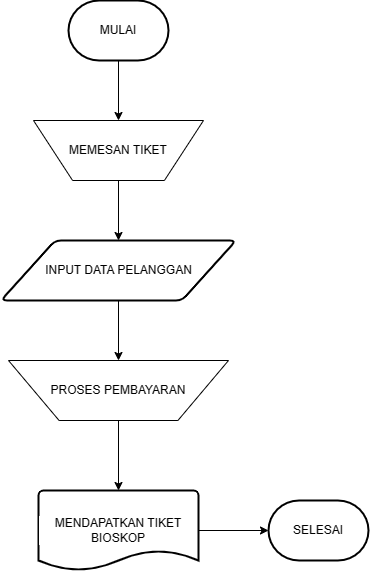

The diagram above was exported from draw.io. Its source (the exported page's mxGraphModel, read from the mxfile embedded in the PNG):
<mxGraphModel dx="903" dy="527" grid="1" gridSize="10" guides="1" tooltips="1" connect="1" arrows="1" fold="1" page="1" pageScale="1" pageWidth="850" pageHeight="1100" math="0" shadow="0">
  <root>
    <mxCell id="0" />
    <mxCell id="1" parent="0" />
    <mxCell id="18AbYl1Ie6WnPhsbvBVi-7" style="edgeStyle=orthogonalEdgeStyle;rounded=0;orthogonalLoop=1;jettySize=auto;html=1;exitX=0.5;exitY=1;exitDx=0;exitDy=0;entryX=0.5;entryY=0;entryDx=0;entryDy=0;" edge="1" parent="1" source="18AbYl1Ie6WnPhsbvBVi-2" target="18AbYl1Ie6WnPhsbvBVi-5">
      <mxGeometry relative="1" as="geometry" />
    </mxCell>
    <mxCell id="18AbYl1Ie6WnPhsbvBVi-2" value="MEMESAN TIKET" style="verticalLabelPosition=middle;verticalAlign=middle;html=1;shape=trapezoid;perimeter=trapezoidPerimeter;whiteSpace=wrap;size=0.23;arcSize=10;flipV=1;labelPosition=center;align=center;" vertex="1" parent="1">
      <mxGeometry x="315" y="200" width="170" height="60" as="geometry" />
    </mxCell>
    <mxCell id="18AbYl1Ie6WnPhsbvBVi-6" style="edgeStyle=orthogonalEdgeStyle;rounded=0;orthogonalLoop=1;jettySize=auto;html=1;exitX=0.5;exitY=1;exitDx=0;exitDy=0;exitPerimeter=0;entryX=0.5;entryY=0;entryDx=0;entryDy=0;" edge="1" parent="1" source="18AbYl1Ie6WnPhsbvBVi-3" target="18AbYl1Ie6WnPhsbvBVi-2">
      <mxGeometry relative="1" as="geometry" />
    </mxCell>
    <mxCell id="18AbYl1Ie6WnPhsbvBVi-3" value="MULAI" style="strokeWidth=2;html=1;shape=mxgraph.flowchart.terminator;whiteSpace=wrap;" vertex="1" parent="1">
      <mxGeometry x="350" y="80" width="100" height="60" as="geometry" />
    </mxCell>
    <mxCell id="18AbYl1Ie6WnPhsbvBVi-9" style="edgeStyle=orthogonalEdgeStyle;rounded=0;orthogonalLoop=1;jettySize=auto;html=1;exitX=0.5;exitY=1;exitDx=0;exitDy=0;entryX=0.5;entryY=0;entryDx=0;entryDy=0;" edge="1" parent="1" source="18AbYl1Ie6WnPhsbvBVi-5" target="18AbYl1Ie6WnPhsbvBVi-8">
      <mxGeometry relative="1" as="geometry" />
    </mxCell>
    <mxCell id="18AbYl1Ie6WnPhsbvBVi-5" value="INPUT DATA PELANGGAN" style="shape=parallelogram;html=1;strokeWidth=2;perimeter=parallelogramPerimeter;whiteSpace=wrap;rounded=1;arcSize=12;size=0.23;" vertex="1" parent="1">
      <mxGeometry x="282.5" y="320" width="235" height="60" as="geometry" />
    </mxCell>
    <mxCell id="18AbYl1Ie6WnPhsbvBVi-11" style="edgeStyle=orthogonalEdgeStyle;rounded=0;orthogonalLoop=1;jettySize=auto;html=1;exitX=0.5;exitY=1;exitDx=0;exitDy=0;" edge="1" parent="1" source="18AbYl1Ie6WnPhsbvBVi-8" target="18AbYl1Ie6WnPhsbvBVi-10">
      <mxGeometry relative="1" as="geometry" />
    </mxCell>
    <mxCell id="18AbYl1Ie6WnPhsbvBVi-8" value="PROSES PEMBAYARAN" style="verticalLabelPosition=middle;verticalAlign=middle;html=1;shape=trapezoid;perimeter=trapezoidPerimeter;whiteSpace=wrap;size=0.23;arcSize=10;flipV=1;labelPosition=center;align=center;labelBackgroundColor=#ffffff;" vertex="1" parent="1">
      <mxGeometry x="290" y="440" width="220" height="60" as="geometry" />
    </mxCell>
    <mxCell id="18AbYl1Ie6WnPhsbvBVi-13" style="edgeStyle=orthogonalEdgeStyle;rounded=0;orthogonalLoop=1;jettySize=auto;html=1;exitX=1;exitY=0.5;exitDx=0;exitDy=0;exitPerimeter=0;entryX=0;entryY=0.5;entryDx=0;entryDy=0;entryPerimeter=0;" edge="1" parent="1" source="18AbYl1Ie6WnPhsbvBVi-10" target="18AbYl1Ie6WnPhsbvBVi-12">
      <mxGeometry relative="1" as="geometry" />
    </mxCell>
    <mxCell id="18AbYl1Ie6WnPhsbvBVi-10" value="MENDAPATKAN TIKET BIOSKOP" style="strokeWidth=2;html=1;shape=mxgraph.flowchart.document2;whiteSpace=wrap;size=0.25;labelBackgroundColor=#ffffff;" vertex="1" parent="1">
      <mxGeometry x="320" y="570" width="160" height="80" as="geometry" />
    </mxCell>
    <mxCell id="18AbYl1Ie6WnPhsbvBVi-12" value="SELESAI" style="strokeWidth=2;html=1;shape=mxgraph.flowchart.terminator;whiteSpace=wrap;labelBackgroundColor=#ffffff;" vertex="1" parent="1">
      <mxGeometry x="550" y="580" width="100" height="60" as="geometry" />
    </mxCell>
  </root>
</mxGraphModel>